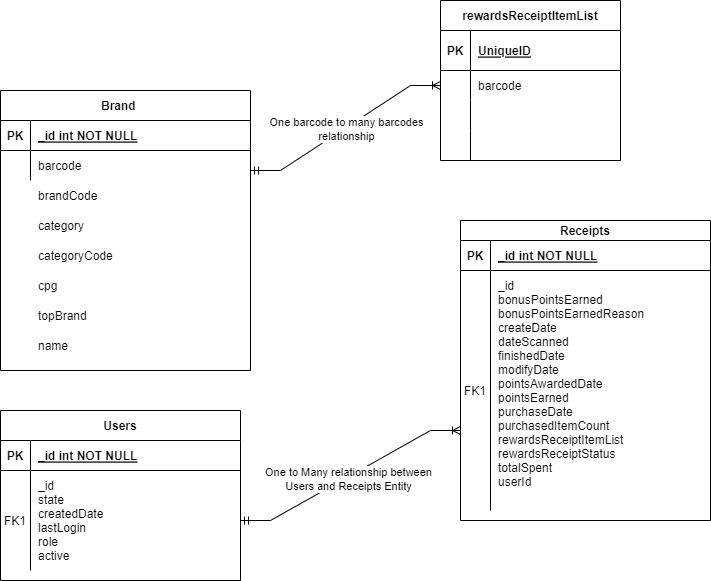

The diagram above was exported from draw.io. Its source (the exported page's mxGraphModel, read from the mxfile embedded in the PNG):
<mxGraphModel dx="1290" dy="566" grid="1" gridSize="10" guides="1" tooltips="1" connect="1" arrows="1" fold="1" page="1" pageScale="1" pageWidth="850" pageHeight="1100" math="0" shadow="0" extFonts="Permanent Marker^https://fonts.googleapis.com/css?family=Permanent+Marker">
  <root>
    <mxCell id="0" />
    <mxCell id="1" parent="0" />
    <mxCell id="C-vyLk0tnHw3VtMMgP7b-2" value="Receipts" style="shape=table;startSize=20;container=1;collapsible=1;childLayout=tableLayout;fixedRows=1;rowLines=0;fontStyle=1;align=center;resizeLast=1;" parent="1" vertex="1">
      <mxGeometry x="580" y="250" width="250" height="300" as="geometry" />
    </mxCell>
    <mxCell id="C-vyLk0tnHw3VtMMgP7b-3" value="" style="shape=partialRectangle;collapsible=0;dropTarget=0;pointerEvents=0;fillColor=none;points=[[0,0.5],[1,0.5]];portConstraint=eastwest;top=0;left=0;right=0;bottom=1;" parent="C-vyLk0tnHw3VtMMgP7b-2" vertex="1">
      <mxGeometry y="20" width="250" height="30" as="geometry" />
    </mxCell>
    <mxCell id="C-vyLk0tnHw3VtMMgP7b-4" value="PK" style="shape=partialRectangle;overflow=hidden;connectable=0;fillColor=none;top=0;left=0;bottom=0;right=0;fontStyle=1;" parent="C-vyLk0tnHw3VtMMgP7b-3" vertex="1">
      <mxGeometry width="30" height="30" as="geometry">
        <mxRectangle width="30" height="30" as="alternateBounds" />
      </mxGeometry>
    </mxCell>
    <mxCell id="C-vyLk0tnHw3VtMMgP7b-5" value="_id int NOT NULL " style="shape=partialRectangle;overflow=hidden;connectable=0;fillColor=none;top=0;left=0;bottom=0;right=0;align=left;spacingLeft=6;fontStyle=5;" parent="C-vyLk0tnHw3VtMMgP7b-3" vertex="1">
      <mxGeometry x="30" width="220" height="30" as="geometry">
        <mxRectangle width="220" height="30" as="alternateBounds" />
      </mxGeometry>
    </mxCell>
    <mxCell id="C-vyLk0tnHw3VtMMgP7b-6" value="" style="shape=partialRectangle;collapsible=0;dropTarget=0;pointerEvents=0;fillColor=none;points=[[0,0.5],[1,0.5]];portConstraint=eastwest;top=0;left=0;right=0;bottom=0;" parent="C-vyLk0tnHw3VtMMgP7b-2" vertex="1">
      <mxGeometry y="50" width="250" height="240" as="geometry" />
    </mxCell>
    <mxCell id="C-vyLk0tnHw3VtMMgP7b-7" value="FK1" style="shape=partialRectangle;overflow=hidden;connectable=0;fillColor=none;top=0;left=0;bottom=0;right=0;" parent="C-vyLk0tnHw3VtMMgP7b-6" vertex="1">
      <mxGeometry width="30" height="240" as="geometry">
        <mxRectangle width="30" height="240" as="alternateBounds" />
      </mxGeometry>
    </mxCell>
    <mxCell id="C-vyLk0tnHw3VtMMgP7b-8" value="_id&#10;  bonusPointsEarned&#10;  bonusPointsEarnedReason&#10;  createDate&#10;  dateScanned&#10;  finishedDate&#10;  modifyDate&#10;  pointsAwardedDate&#10;  pointsEarned&#10;  purchaseDate&#10;  purchasedItemCount&#10;  rewardsReceiptItemList&#10;  rewardsReceiptStatus&#10;  totalSpent&#10;  userId&#10; " style="shape=partialRectangle;overflow=hidden;connectable=0;fillColor=none;top=0;left=0;bottom=0;right=0;align=left;spacingLeft=6;" parent="C-vyLk0tnHw3VtMMgP7b-6" vertex="1">
      <mxGeometry x="30" width="220" height="240" as="geometry">
        <mxRectangle width="220" height="240" as="alternateBounds" />
      </mxGeometry>
    </mxCell>
    <mxCell id="C-vyLk0tnHw3VtMMgP7b-13" value="Users" style="shape=table;startSize=30;container=1;collapsible=1;childLayout=tableLayout;fixedRows=1;rowLines=0;fontStyle=1;align=center;resizeLast=1;" parent="1" vertex="1">
      <mxGeometry x="120" y="440" width="240" height="170" as="geometry" />
    </mxCell>
    <mxCell id="C-vyLk0tnHw3VtMMgP7b-14" value="" style="shape=partialRectangle;collapsible=0;dropTarget=0;pointerEvents=0;fillColor=none;points=[[0,0.5],[1,0.5]];portConstraint=eastwest;top=0;left=0;right=0;bottom=1;" parent="C-vyLk0tnHw3VtMMgP7b-13" vertex="1">
      <mxGeometry y="30" width="240" height="30" as="geometry" />
    </mxCell>
    <mxCell id="C-vyLk0tnHw3VtMMgP7b-15" value="PK" style="shape=partialRectangle;overflow=hidden;connectable=0;fillColor=none;top=0;left=0;bottom=0;right=0;fontStyle=1;" parent="C-vyLk0tnHw3VtMMgP7b-14" vertex="1">
      <mxGeometry width="30" height="30" as="geometry">
        <mxRectangle width="30" height="30" as="alternateBounds" />
      </mxGeometry>
    </mxCell>
    <mxCell id="C-vyLk0tnHw3VtMMgP7b-16" value="_id int NOT NULL " style="shape=partialRectangle;overflow=hidden;connectable=0;fillColor=none;top=0;left=0;bottom=0;right=0;align=left;spacingLeft=6;fontStyle=5;" parent="C-vyLk0tnHw3VtMMgP7b-14" vertex="1">
      <mxGeometry x="30" width="210" height="30" as="geometry">
        <mxRectangle width="210" height="30" as="alternateBounds" />
      </mxGeometry>
    </mxCell>
    <mxCell id="C-vyLk0tnHw3VtMMgP7b-17" value="" style="shape=partialRectangle;collapsible=0;dropTarget=0;pointerEvents=0;fillColor=none;points=[[0,0.5],[1,0.5]];portConstraint=eastwest;top=0;left=0;right=0;bottom=0;" parent="C-vyLk0tnHw3VtMMgP7b-13" vertex="1">
      <mxGeometry y="60" width="240" height="100" as="geometry" />
    </mxCell>
    <mxCell id="C-vyLk0tnHw3VtMMgP7b-18" value="FK1" style="shape=partialRectangle;overflow=hidden;connectable=0;fillColor=none;top=0;left=0;bottom=0;right=0;" parent="C-vyLk0tnHw3VtMMgP7b-17" vertex="1">
      <mxGeometry width="30" height="100" as="geometry">
        <mxRectangle width="30" height="100" as="alternateBounds" />
      </mxGeometry>
    </mxCell>
    <mxCell id="C-vyLk0tnHw3VtMMgP7b-19" value="_id&#10;state&#10;createdDate&#10;lastLogin&#10;role&#10;active" style="shape=partialRectangle;overflow=hidden;connectable=0;fillColor=none;top=0;left=0;bottom=0;right=0;align=left;spacingLeft=6;" parent="C-vyLk0tnHw3VtMMgP7b-17" vertex="1">
      <mxGeometry x="30" width="210" height="100" as="geometry">
        <mxRectangle width="210" height="100" as="alternateBounds" />
      </mxGeometry>
    </mxCell>
    <mxCell id="C-vyLk0tnHw3VtMMgP7b-23" value="Brand    " style="shape=table;startSize=30;container=1;collapsible=1;childLayout=tableLayout;fixedRows=1;rowLines=0;fontStyle=1;align=center;resizeLast=1;" parent="1" vertex="1">
      <mxGeometry x="120" y="120" width="250" height="280" as="geometry" />
    </mxCell>
    <mxCell id="C-vyLk0tnHw3VtMMgP7b-24" value="" style="shape=partialRectangle;collapsible=0;dropTarget=0;pointerEvents=0;fillColor=none;points=[[0,0.5],[1,0.5]];portConstraint=eastwest;top=0;left=0;right=0;bottom=1;" parent="C-vyLk0tnHw3VtMMgP7b-23" vertex="1">
      <mxGeometry y="30" width="250" height="30" as="geometry" />
    </mxCell>
    <mxCell id="C-vyLk0tnHw3VtMMgP7b-25" value="PK" style="shape=partialRectangle;overflow=hidden;connectable=0;fillColor=none;top=0;left=0;bottom=0;right=0;fontStyle=1;" parent="C-vyLk0tnHw3VtMMgP7b-24" vertex="1">
      <mxGeometry width="30" height="30" as="geometry">
        <mxRectangle width="30" height="30" as="alternateBounds" />
      </mxGeometry>
    </mxCell>
    <mxCell id="C-vyLk0tnHw3VtMMgP7b-26" value="_id int NOT NULL " style="shape=partialRectangle;overflow=hidden;connectable=0;fillColor=none;top=0;left=0;bottom=0;right=0;align=left;spacingLeft=6;fontStyle=5;" parent="C-vyLk0tnHw3VtMMgP7b-24" vertex="1">
      <mxGeometry x="30" width="220" height="30" as="geometry">
        <mxRectangle width="220" height="30" as="alternateBounds" />
      </mxGeometry>
    </mxCell>
    <mxCell id="C-vyLk0tnHw3VtMMgP7b-27" value="" style="shape=partialRectangle;collapsible=0;dropTarget=0;pointerEvents=0;fillColor=none;points=[[0,0.5],[1,0.5]];portConstraint=eastwest;top=0;left=0;right=0;bottom=0;" parent="C-vyLk0tnHw3VtMMgP7b-23" vertex="1">
      <mxGeometry y="60" width="250" height="30" as="geometry" />
    </mxCell>
    <mxCell id="C-vyLk0tnHw3VtMMgP7b-28" value="" style="shape=partialRectangle;overflow=hidden;connectable=0;fillColor=none;top=0;left=0;bottom=0;right=0;" parent="C-vyLk0tnHw3VtMMgP7b-27" vertex="1">
      <mxGeometry width="30" height="30" as="geometry">
        <mxRectangle width="30" height="30" as="alternateBounds" />
      </mxGeometry>
    </mxCell>
    <mxCell id="C-vyLk0tnHw3VtMMgP7b-29" value="barcode" style="shape=partialRectangle;overflow=hidden;connectable=0;fillColor=none;top=0;left=0;bottom=0;right=0;align=left;spacingLeft=6;" parent="C-vyLk0tnHw3VtMMgP7b-27" vertex="1">
      <mxGeometry x="30" width="220" height="30" as="geometry">
        <mxRectangle width="220" height="30" as="alternateBounds" />
      </mxGeometry>
    </mxCell>
    <mxCell id="FjEV8Xz2ouHNXWiAs7VZ-1" value="brandCode" style="shape=partialRectangle;overflow=hidden;connectable=0;fillColor=none;top=0;left=0;bottom=0;right=0;align=left;spacingLeft=6;" parent="1" vertex="1">
      <mxGeometry x="150" y="210" width="220" height="30" as="geometry">
        <mxRectangle width="220" height="30" as="alternateBounds" />
      </mxGeometry>
    </mxCell>
    <mxCell id="FjEV8Xz2ouHNXWiAs7VZ-2" value="category" style="shape=partialRectangle;overflow=hidden;connectable=0;fillColor=none;top=0;left=0;bottom=0;right=0;align=left;spacingLeft=6;" parent="1" vertex="1">
      <mxGeometry x="150" y="240" width="220" height="30" as="geometry">
        <mxRectangle width="220" height="30" as="alternateBounds" />
      </mxGeometry>
    </mxCell>
    <mxCell id="FjEV8Xz2ouHNXWiAs7VZ-3" value="cpg" style="shape=partialRectangle;overflow=hidden;connectable=0;fillColor=none;top=0;left=0;bottom=0;right=0;align=left;spacingLeft=6;" parent="1" vertex="1">
      <mxGeometry x="150" y="300" width="220" height="30" as="geometry">
        <mxRectangle width="220" height="30" as="alternateBounds" />
      </mxGeometry>
    </mxCell>
    <mxCell id="FjEV8Xz2ouHNXWiAs7VZ-4" value="categoryCode" style="shape=partialRectangle;overflow=hidden;connectable=0;fillColor=none;top=0;left=0;bottom=0;right=0;align=left;spacingLeft=6;" parent="1" vertex="1">
      <mxGeometry x="150" y="270" width="220" height="30" as="geometry">
        <mxRectangle width="220" height="30" as="alternateBounds" />
      </mxGeometry>
    </mxCell>
    <mxCell id="FjEV8Xz2ouHNXWiAs7VZ-5" value="topBrand " style="shape=partialRectangle;overflow=hidden;connectable=0;fillColor=none;top=0;left=0;bottom=0;right=0;align=left;spacingLeft=6;" parent="1" vertex="1">
      <mxGeometry x="150" y="330" width="220" height="30" as="geometry">
        <mxRectangle width="220" height="30" as="alternateBounds" />
      </mxGeometry>
    </mxCell>
    <mxCell id="FjEV8Xz2ouHNXWiAs7VZ-6" value="name" style="shape=partialRectangle;overflow=hidden;connectable=0;fillColor=none;top=0;left=0;bottom=0;right=0;align=left;spacingLeft=6;" parent="1" vertex="1">
      <mxGeometry x="150" y="360" width="220" height="30" as="geometry">
        <mxRectangle width="220" height="30" as="alternateBounds" />
      </mxGeometry>
    </mxCell>
    <mxCell id="ZnwJ6OgYzkyU8gJlKOeH-4" value="" style="edgeStyle=entityRelationEdgeStyle;fontSize=12;html=1;endArrow=ERoneToMany;startArrow=ERmandOne;rounded=0;exitX=1;exitY=0.5;exitDx=0;exitDy=0;" edge="1" parent="1" source="C-vyLk0tnHw3VtMMgP7b-17">
      <mxGeometry width="100" height="100" relative="1" as="geometry">
        <mxPoint x="480" y="560" as="sourcePoint" />
        <mxPoint x="580" y="460" as="targetPoint" />
      </mxGeometry>
    </mxCell>
    <mxCell id="ZnwJ6OgYzkyU8gJlKOeH-5" value="One to Many relationship between &lt;br&gt;Users and Receipts Entity" style="edgeLabel;html=1;align=center;verticalAlign=middle;resizable=0;points=[];" vertex="1" connectable="0" parent="ZnwJ6OgYzkyU8gJlKOeH-4">
      <mxGeometry x="-0.0318" y="-2" relative="1" as="geometry">
        <mxPoint as="offset" />
      </mxGeometry>
    </mxCell>
    <mxCell id="ZnwJ6OgYzkyU8gJlKOeH-6" value="rewardsReceiptItemList" style="shape=table;startSize=30;container=1;collapsible=1;childLayout=tableLayout;fixedRows=1;rowLines=0;fontStyle=1;align=center;resizeLast=1;" vertex="1" parent="1">
      <mxGeometry x="560" y="30" width="180" height="160" as="geometry" />
    </mxCell>
    <mxCell id="ZnwJ6OgYzkyU8gJlKOeH-7" value="" style="shape=tableRow;horizontal=0;startSize=0;swimlaneHead=0;swimlaneBody=0;fillColor=none;collapsible=0;dropTarget=0;points=[[0,0.5],[1,0.5]];portConstraint=eastwest;top=0;left=0;right=0;bottom=1;" vertex="1" parent="ZnwJ6OgYzkyU8gJlKOeH-6">
      <mxGeometry y="30" width="180" height="40" as="geometry" />
    </mxCell>
    <mxCell id="ZnwJ6OgYzkyU8gJlKOeH-8" value="PK" style="shape=partialRectangle;connectable=0;fillColor=none;top=0;left=0;bottom=0;right=0;fontStyle=1;overflow=hidden;" vertex="1" parent="ZnwJ6OgYzkyU8gJlKOeH-7">
      <mxGeometry width="30" height="40" as="geometry">
        <mxRectangle width="30" height="40" as="alternateBounds" />
      </mxGeometry>
    </mxCell>
    <mxCell id="ZnwJ6OgYzkyU8gJlKOeH-9" value="UniqueID" style="shape=partialRectangle;connectable=0;fillColor=none;top=0;left=0;bottom=0;right=0;align=left;spacingLeft=6;fontStyle=5;overflow=hidden;" vertex="1" parent="ZnwJ6OgYzkyU8gJlKOeH-7">
      <mxGeometry x="30" width="150" height="40" as="geometry">
        <mxRectangle width="150" height="40" as="alternateBounds" />
      </mxGeometry>
    </mxCell>
    <mxCell id="ZnwJ6OgYzkyU8gJlKOeH-10" value="" style="shape=tableRow;horizontal=0;startSize=0;swimlaneHead=0;swimlaneBody=0;fillColor=none;collapsible=0;dropTarget=0;points=[[0,0.5],[1,0.5]];portConstraint=eastwest;top=0;left=0;right=0;bottom=0;" vertex="1" parent="ZnwJ6OgYzkyU8gJlKOeH-6">
      <mxGeometry y="70" width="180" height="30" as="geometry" />
    </mxCell>
    <mxCell id="ZnwJ6OgYzkyU8gJlKOeH-11" value="" style="shape=partialRectangle;connectable=0;fillColor=none;top=0;left=0;bottom=0;right=0;editable=1;overflow=hidden;" vertex="1" parent="ZnwJ6OgYzkyU8gJlKOeH-10">
      <mxGeometry width="30" height="30" as="geometry">
        <mxRectangle width="30" height="30" as="alternateBounds" />
      </mxGeometry>
    </mxCell>
    <mxCell id="ZnwJ6OgYzkyU8gJlKOeH-12" value="barcode" style="shape=partialRectangle;connectable=0;fillColor=none;top=0;left=0;bottom=0;right=0;align=left;spacingLeft=6;overflow=hidden;" vertex="1" parent="ZnwJ6OgYzkyU8gJlKOeH-10">
      <mxGeometry x="30" width="150" height="30" as="geometry">
        <mxRectangle width="150" height="30" as="alternateBounds" />
      </mxGeometry>
    </mxCell>
    <mxCell id="ZnwJ6OgYzkyU8gJlKOeH-13" value="" style="shape=tableRow;horizontal=0;startSize=0;swimlaneHead=0;swimlaneBody=0;fillColor=none;collapsible=0;dropTarget=0;points=[[0,0.5],[1,0.5]];portConstraint=eastwest;top=0;left=0;right=0;bottom=0;" vertex="1" parent="ZnwJ6OgYzkyU8gJlKOeH-6">
      <mxGeometry y="100" width="180" height="30" as="geometry" />
    </mxCell>
    <mxCell id="ZnwJ6OgYzkyU8gJlKOeH-14" value="" style="shape=partialRectangle;connectable=0;fillColor=none;top=0;left=0;bottom=0;right=0;editable=1;overflow=hidden;" vertex="1" parent="ZnwJ6OgYzkyU8gJlKOeH-13">
      <mxGeometry width="30" height="30" as="geometry">
        <mxRectangle width="30" height="30" as="alternateBounds" />
      </mxGeometry>
    </mxCell>
    <mxCell id="ZnwJ6OgYzkyU8gJlKOeH-15" value="" style="shape=partialRectangle;connectable=0;fillColor=none;top=0;left=0;bottom=0;right=0;align=left;spacingLeft=6;overflow=hidden;" vertex="1" parent="ZnwJ6OgYzkyU8gJlKOeH-13">
      <mxGeometry x="30" width="150" height="30" as="geometry">
        <mxRectangle width="150" height="30" as="alternateBounds" />
      </mxGeometry>
    </mxCell>
    <mxCell id="ZnwJ6OgYzkyU8gJlKOeH-16" value="" style="shape=tableRow;horizontal=0;startSize=0;swimlaneHead=0;swimlaneBody=0;fillColor=none;collapsible=0;dropTarget=0;points=[[0,0.5],[1,0.5]];portConstraint=eastwest;top=0;left=0;right=0;bottom=0;" vertex="1" parent="ZnwJ6OgYzkyU8gJlKOeH-6">
      <mxGeometry y="130" width="180" height="30" as="geometry" />
    </mxCell>
    <mxCell id="ZnwJ6OgYzkyU8gJlKOeH-17" value="" style="shape=partialRectangle;connectable=0;fillColor=none;top=0;left=0;bottom=0;right=0;editable=1;overflow=hidden;" vertex="1" parent="ZnwJ6OgYzkyU8gJlKOeH-16">
      <mxGeometry width="30" height="30" as="geometry">
        <mxRectangle width="30" height="30" as="alternateBounds" />
      </mxGeometry>
    </mxCell>
    <mxCell id="ZnwJ6OgYzkyU8gJlKOeH-18" value="" style="shape=partialRectangle;connectable=0;fillColor=none;top=0;left=0;bottom=0;right=0;align=left;spacingLeft=6;overflow=hidden;" vertex="1" parent="ZnwJ6OgYzkyU8gJlKOeH-16">
      <mxGeometry x="30" width="150" height="30" as="geometry">
        <mxRectangle width="150" height="30" as="alternateBounds" />
      </mxGeometry>
    </mxCell>
    <mxCell id="ZnwJ6OgYzkyU8gJlKOeH-19" value="" style="edgeStyle=entityRelationEdgeStyle;fontSize=12;html=1;endArrow=ERoneToMany;startArrow=ERmandOne;rounded=0;entryX=0;entryY=0.5;entryDx=0;entryDy=0;" edge="1" parent="1" target="ZnwJ6OgYzkyU8gJlKOeH-10">
      <mxGeometry width="100" height="100" relative="1" as="geometry">
        <mxPoint x="370" y="200" as="sourcePoint" />
        <mxPoint x="475" y="100" as="targetPoint" />
      </mxGeometry>
    </mxCell>
    <mxCell id="ZnwJ6OgYzkyU8gJlKOeH-20" value="One barcode to many barcodes&lt;br&gt;relationship" style="edgeLabel;html=1;align=center;verticalAlign=middle;resizable=0;points=[];" vertex="1" connectable="0" parent="ZnwJ6OgYzkyU8gJlKOeH-19">
      <mxGeometry x="0.0037" y="-1" relative="1" as="geometry">
        <mxPoint as="offset" />
      </mxGeometry>
    </mxCell>
  </root>
</mxGraphModel>